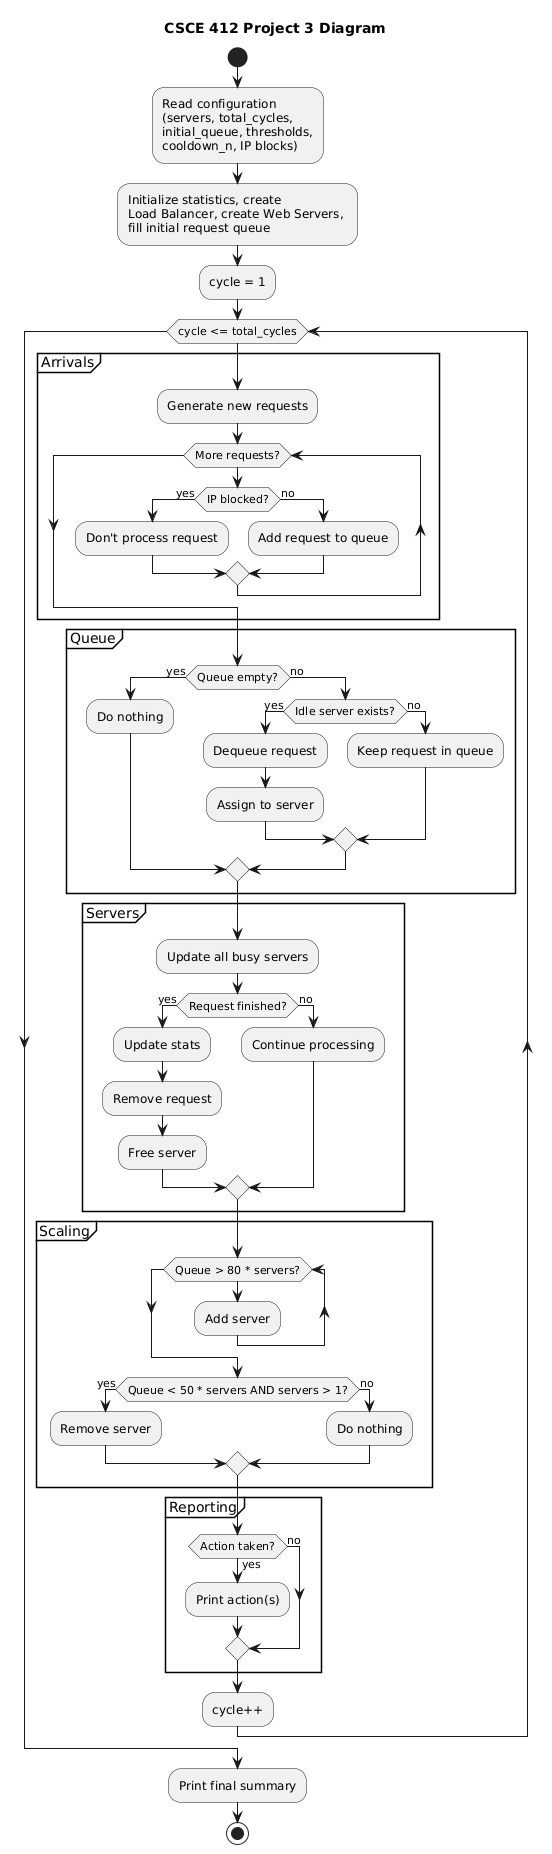

The diagram above was rendered by PlantUML. Its source (embedded in the PNG):
@startuml
title CSCE 412 Project 3 Diagram

start

:Read configuration
(servers, total_cycles,
initial_queue, thresholds,
cooldown_n, IP blocks);

:Initialize statistics, create 
Load Balancer, create Web Servers, 
fill initial request queue;

:cycle = 1;

while (cycle <= total_cycles)

  partition Arrivals {
    :Generate new requests;
    while (More requests?)
      if (IP blocked?) then (yes)
        :Don't process request;
      else (no)
        :Add request to queue;
      endif
    endwhile
  }

  partition Queue
    if (Queue empty?) then (yes)
      :Do nothing;
    else (no)
      if (Idle server exists?) then (yes)
        :Dequeue request;
        :Assign to server;
      else (no)
        :Keep request in queue;
      endif
    endif
  }

  partition Servers {
    :Update all busy servers;
    if (Request finished?) then (yes)
      :Update stats;
      :Remove request;
      :Free server;
    else (no)
      :Continue processing;
    endif
  }

partition Scaling {
    while (Queue > 80 * servers?)
        :Add server;
    endwhile

    if (Queue < 50 * servers AND servers > 1?) then (yes)
        :Remove server;
    else (no)
        :Do nothing;
    endif
}

  partition Reporting {
    if (Action taken?) then (yes)
      :Print action(s);
    else (no)
    endif
  }

  :cycle++;

endwhile

:Print final summary;
stop
@enduml